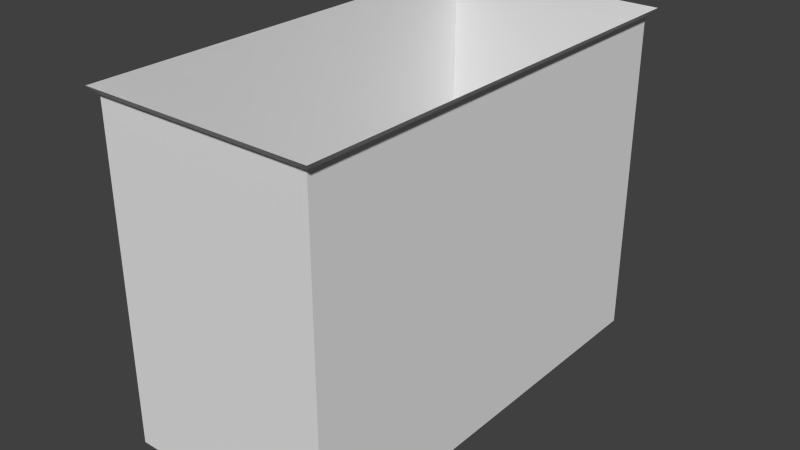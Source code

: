 # Source: cornelius_hotel.blend  (saved by Blender 2.76.0; exported with 4.5.12 LTS)
import bpy
from mathutils import Matrix  # noqa: F401  (used for matrix-valued properties, if any)

bpy.ops.wm.read_factory_settings(use_empty=True)
scene = bpy.context.scene
scene.name = 'Scene'

# ---- collections
col_collection_1 = bpy.data.collections.new('Collection 1'); scene.collection.children.link(col_collection_1)

# ---- world
world_world = bpy.data.worlds.new('World'); scene.world = world_world
world_world.color = (0.05088, 0.05088, 0.05088)
world_world.use_sun_shadow = False
world_world.sun_shadow_jitter_overblur = 0.0
world_world.cycles.sampling_method = 'MANUAL'
world_world.cycles.sample_map_resolution = 256

# ---- meshes
me_cube_001 = bpy.data.meshes.new('Cube.001')
me_cube_001.from_pydata([(-0.9969, -1.899, 0.0), (-0.9969, -1.899, 2.864), (-0.9969, 1.997, 0.0), (-0.9969, 1.997, 2.864), (0.9003, -1.899, 0.0), (0.9003, -1.899, 2.864), (0.9003, 1.997, 0.0), (0.9003, 1.997, 2.864), (-0.9969, -1.899, 0.6226), (-0.9969, -1.899, 0.9874), (-0.9969, -1.899, 1.457), (-0.9969, -1.899, 1.926), (-0.9969, -1.899, 2.395), (-0.9969, 1.997, 2.395), (-0.9969, 1.997, 1.926), (-0.9969, 1.997, 1.457), (-0.9969, 1.997, 0.9874), (-0.9969, 1.997, 0.6226), (0.9003, 1.997, 2.395), (0.9003, 1.997, 1.926), (0.9003, 1.997, 1.457), (0.9003, 1.997, 0.9874), (0.9003, 1.997, 0.6226), (0.9003, -1.899, 2.395), (0.9003, -1.899, 1.926), (0.9003, -1.899, 1.457), (0.9003, -1.899, 0.9874), (0.9003, -1.899, 0.6226), (-0.9969, -2.001, 2.958), (-0.9969, 1.997, 2.958), (1.002, -2.001, 2.958), (1.002, 1.997, 2.958)], [], [(8, 17, 2, 0), (17, 22, 6, 2), (22, 27, 4, 6), (27, 8, 0, 4), (5, 1, 12, 23), (23, 12, 11, 24), (24, 11, 10, 25), (25, 10, 9, 26), (26, 9, 8, 27), (7, 5, 23, 18), (18, 23, 24, 19), (19, 24, 25, 20), (20, 25, 26, 21), (21, 26, 27, 22), (3, 7, 18, 13), (13, 18, 19, 14), (14, 19, 20, 15), (15, 20, 21, 16), (16, 21, 22, 17), (1, 3, 13, 12), (12, 13, 14, 11), (11, 14, 15, 10), (10, 15, 16, 9), (9, 16, 17, 8), (3, 1, 28, 29), (1, 5, 30, 28), (7, 3, 29, 31), (5, 7, 31, 30)])
_uv = me_cube_001.uv_layers.new(name='UVMap')
_uv.uv.foreach_set('vector', [0.0, 0.0, 1.0, 0.0, 1.0, 1.0, 0.0, 1.0, 0.2606, 0.1477, 0.7298, 0.1477, 0.7298, 0.01952, 0.2606, 0.01952, 1.282, 0.2496, -0.2823, 0.2496, -0.2823, -0.0003791, 1.282, -0.0003791, 0.7298, 0.1477, 0.2606, 0.1477, 0.2606, 0.01952, 0.7298, 0.01952, 0.7298, 0.7279, 0.2606, 0.7279, 0.2606, 0.6119, 0.7298, 0.6119, 0.7298, 0.6119, 0.2606, 0.6119, 0.2606, 0.4958, 0.7298, 0.4958, 0.7298, 0.4958, 0.2606, 0.4958, 0.2606, 0.3798, 0.7298, 0.3798, 0.7298, 0.3798, 0.2606, 0.3798, 0.2606, 0.2637, 0.7298, 0.2637, 0.7298, 0.2637, 0.2606, 0.2637, 0.2606, 0.1477, 0.7298, 0.1477, 0.9797, 0.8823, 0.02032, 0.8823, 0.02032, 0.7667, 0.9797, 0.7667, 0.9797, 0.7667, 0.02032, 0.7667, 0.02032, 0.6512, 0.9797, 0.6512, 0.9797, 0.6512, 0.02032, 0.6512, 0.02032, 0.5357, 0.9797, 0.5357, 0.9797, 0.5357, 0.02032, 0.5357, 0.02032, 0.4201, 0.9797, 0.4201, 0.9797, 0.4201, 0.02032, 0.4201, 0.02032, 0.3303, 0.9797, 0.3303, 0.2606, 0.7279, 0.7298, 0.7279, 0.7298, 0.6119, 0.2606, 0.6119, 0.2606, 0.6119, 0.7298, 0.6119, 0.7298, 0.4958, 0.2606, 0.4958, 0.2606, 0.4958, 0.7298, 0.4958, 0.7298, 0.3798, 0.2606, 0.3798, 0.2606, 0.3798, 0.7298, 0.3798, 0.7298, 0.2637, 0.2606, 0.2637, 0.2606, 0.2637, 0.7298, 0.2637, 0.7298, 0.1477, 0.2606, 0.1477, 0.0, 0.0, 1.0, 0.0, 1.0, 1.0, 0.0, 1.0, 0.0, 0.0, 1.0, 0.0, 1.0, 1.0, 0.0, 1.0, 0.0, 0.0, 1.0, 0.0, 1.0, 1.0, 0.0, 1.0, 0.0, 0.0, 1.0, 0.0, 1.0, 1.0, 0.0, 1.0, 0.0, 0.0, 1.0, 0.0, 1.0, 1.0, 0.0, 1.0, 0.0, 0.0, 1.0, 0.0, 1.0, 1.0, 0.0, 1.0, 0.0, 0.0, 1.0, 0.0, 1.0, 1.0, 0.0, 1.0, 0.0, 0.0, 1.0, 0.0, 1.0, 1.0, 0.0, 1.0, 0.0, 0.0, 1.0, 0.0, 1.0, 1.0, 0.0, 1.0])
me_cube_001.use_remesh_preserve_volume = False
me_cube_001.use_remesh_preserve_attributes = False
me_cube_001.use_mirror_vertex_groups = False
me_cube_001.update()

# ---- objects
ob_cube = bpy.data.objects.new('Cube', me_cube_001)

# ---- transforms, parenting, visibility, modifiers, constraints
ob_cube.location = (0.0, 0.0, 0.0)
ob_cube.lineart.crease_threshold = 0.0

# ---- collection membership
col_collection_1.objects.link(ob_cube)

# ---- scene / render settings (as saved in the file)
scene.frame_start = 1; scene.frame_end = 250; scene.frame_set(1)
scene.render.engine = 'BLENDER_EEVEE_NEXT'
scene.render.resolution_percentage = 50
scene.render.dither_intensity = 0.0
scene.cycles.use_denoising = False
scene.cycles.samples = 10
scene.cycles.sampling_pattern = 'TABULATED_SOBOL'
scene.cycles.light_sampling_threshold = 0.0
scene.cycles.use_adaptive_sampling = False
scene.cycles.use_light_tree = False
scene.cycles.blur_glossy = 0.0
scene.cycles.pixel_filter_type = 'GAUSSIAN'
scene.cycles.sample_clamp_indirect = 0.0
scene.view_settings.view_transform = 'Standard'
bpy.context.view_layer.update()

# ---- added for rendering (the .blend has no active camera and no usable light): camera, sun
cam_auto = bpy.data.cameras.new('AutoCamera')
cam_auto.lens = 50.0
cam_auto.sensor_width = 36.0
cam_auto.clip_end = 1000.0
ob_auto_camera = bpy.data.objects.new('AutoCamera', cam_auto)
scene.collection.objects.link(ob_auto_camera)
ob_auto_camera.location = (4.96159, -5.9532, 5.44627)
ob_auto_camera.rotation_euler = (1.09748, -7.21219e-08, 0.694738)
scene.camera = ob_auto_camera
light_auto_sun = bpy.data.lights.new('AutoSun', 'SUN')
light_auto_sun.energy = 3.0
light_auto_sun.angle = 0.0523599
ob_auto_sun = bpy.data.objects.new('AutoSun', light_auto_sun)
scene.collection.objects.link(ob_auto_sun)
ob_auto_sun.rotation_euler = (0.872665, 0.174533, 0.523599)
bpy.context.view_layer.update()

